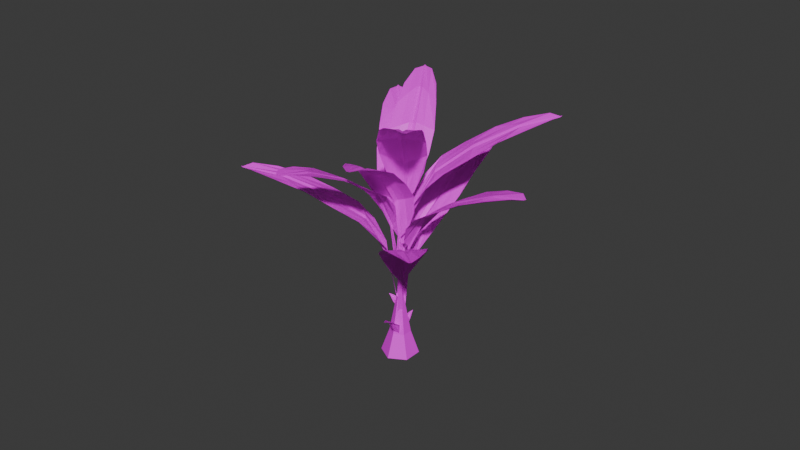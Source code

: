 # Source: soc_crop_two.blend  (saved by Blender 4.0.36; exported with 4.5.12 LTS)
import bpy
from mathutils import Matrix  # noqa: F401  (used for matrix-valued properties, if any)

bpy.ops.wm.read_factory_settings(use_empty=True)
scene = bpy.context.scene
scene.name = 'Scene'

# ---- collections
col_collection = bpy.data.collections.new('Collection'); scene.collection.children.link(col_collection)

# ---- images (referenced by path relative to the original .blend; pixels are not part of the script)
import os
ASSET_DIR = os.environ.get("B2B_ASSET_DIR", "")  # directory of the original .blend (textures are referenced by path, not embedded)
HERE = os.path.dirname(os.path.abspath(__file__))  # packed textures are extracted next to this script under _unpacked/

def load_image(name, relpath, width, height, colorspace="sRGB"):
    """Load a texture the original file referenced (path relative to the .blend, or extracted next to this script)."""
    p = next((c for c in (os.path.join(HERE, relpath), os.path.join(ASSET_DIR, relpath)) if relpath and os.path.exists(c)), "")
    if p:
        img = bpy.data.images.load(p, check_existing=True)
        img.name = name
    else:  # same state as the original file: an image datablock whose file is absent (Cycles renders it pink)
        img = bpy.data.images.new(name, width, height)
        img.source = "FILE"
        img.filepath = "//" + (relpath or name)
    img.colorspace_settings.name = colorspace
    return img
img_crop_3_texture = load_image('crop 3 texture', 'crop 3 texture.png', 1024, 1024, 'sRGB')

# ---- materials (node trees are filled in below, after node groups)
mat_material_012 = bpy.data.materials.new('Material.012')
mat_material_012.use_transparent_shadow = False
mat_material_006 = bpy.data.materials.new('Material.006')
mat_material_006.use_transparent_shadow = False
mat_material_011 = bpy.data.materials.new('Material.011')
mat_material_011.use_transparent_shadow = False
mat_material_008 = bpy.data.materials.new('Material.008')
mat_material_008.use_transparent_shadow = False
mat_material_010 = bpy.data.materials.new('Material.010')
mat_material_010.use_transparent_shadow = False
mat_material_009 = bpy.data.materials.new('Material.009')
mat_material_009.use_transparent_shadow = False
mat_material_007 = bpy.data.materials.new('Material.007')
mat_material_007.use_transparent_shadow = False

# ---- material node trees
mat_material_012.use_nodes = True; mat_material_012.node_tree.nodes.clear()
_N = mat_material_012.node_tree.nodes; _L = mat_material_012.node_tree.links
n0 = _N.new('ShaderNodeBsdfPrincipled'); n0.name = 'Principled BSDF'; n0.location = (10, 300)
n0.inputs[3].default_value = 1.45
n1 = _N.new('ShaderNodeOutputMaterial'); n1.name = 'Material Output'; n1.location = (300, 300)
n2 = _N.new('ShaderNodeTexImage'); n2.name = 'Image Texture'; n2.location = (-306, 217)
n2.image = img_crop_3_texture
_L.new(n0.outputs[0], n1.inputs[0])
_L.new(n2.outputs[0], n0.inputs[0])
n1.is_active_output = True
mat_material_006.use_nodes = True; mat_material_006.node_tree.nodes.clear()
_N = mat_material_006.node_tree.nodes; _L = mat_material_006.node_tree.links
n0 = _N.new('ShaderNodeBsdfPrincipled'); n0.name = 'Principled BSDF'; n0.location = (10, 300)
n0.inputs[3].default_value = 1.45
n1 = _N.new('ShaderNodeOutputMaterial'); n1.name = 'Material Output'; n1.location = (300, 300)
n2 = _N.new('ShaderNodeTexImage'); n2.name = 'Image Texture'; n2.location = (-305, 222)
n2.image = img_crop_3_texture
_L.new(n0.outputs[0], n1.inputs[0])
_L.new(n2.outputs[0], n0.inputs[0])
n1.is_active_output = True
mat_material_011.use_nodes = True; mat_material_011.node_tree.nodes.clear()
_N = mat_material_011.node_tree.nodes; _L = mat_material_011.node_tree.links
n0 = _N.new('ShaderNodeBsdfPrincipled'); n0.name = 'Principled BSDF'; n0.location = (10, 300)
n0.inputs[3].default_value = 1.45
n1 = _N.new('ShaderNodeOutputMaterial'); n1.name = 'Material Output'; n1.location = (300, 300)
n2 = _N.new('ShaderNodeTexImage'); n2.name = 'Image Texture'; n2.location = (-266, 246)
n2.image = img_crop_3_texture
_L.new(n0.outputs[0], n1.inputs[0])
_L.new(n2.outputs[0], n0.inputs[0])
n1.is_active_output = True
mat_material_008.use_nodes = True; mat_material_008.node_tree.nodes.clear()
_N = mat_material_008.node_tree.nodes; _L = mat_material_008.node_tree.links
n0 = _N.new('ShaderNodeBsdfPrincipled'); n0.name = 'Principled BSDF'; n0.location = (10, 300)
n0.inputs[3].default_value = 1.45
n1 = _N.new('ShaderNodeOutputMaterial'); n1.name = 'Material Output'; n1.location = (300, 300)
n2 = _N.new('ShaderNodeTexImage'); n2.name = 'Image Texture'; n2.location = (-330, 202)
n2.image = img_crop_3_texture
_L.new(n0.outputs[0], n1.inputs[0])
_L.new(n2.outputs[0], n0.inputs[0])
n1.is_active_output = True
mat_material_010.use_nodes = True; mat_material_010.node_tree.nodes.clear()
_N = mat_material_010.node_tree.nodes; _L = mat_material_010.node_tree.links
n0 = _N.new('ShaderNodeBsdfPrincipled'); n0.name = 'Principled BSDF'; n0.location = (10, 300)
n0.inputs[3].default_value = 1.45
n1 = _N.new('ShaderNodeOutputMaterial'); n1.name = 'Material Output'; n1.location = (300, 300)
n2 = _N.new('ShaderNodeTexImage'); n2.name = 'Image Texture'; n2.location = (-290, 221)
n2.image = img_crop_3_texture
_L.new(n0.outputs[0], n1.inputs[0])
_L.new(n2.outputs[0], n0.inputs[0])
n1.is_active_output = True
mat_material_009.use_nodes = True; mat_material_009.node_tree.nodes.clear()
_N = mat_material_009.node_tree.nodes; _L = mat_material_009.node_tree.links
n0 = _N.new('ShaderNodeBsdfPrincipled'); n0.name = 'Principled BSDF'; n0.location = (10, 300)
n0.inputs[3].default_value = 1.45
n1 = _N.new('ShaderNodeOutputMaterial'); n1.name = 'Material Output'; n1.location = (300, 300)
n2 = _N.new('ShaderNodeTexImage'); n2.name = 'Image Texture'; n2.location = (-313, 204)
n2.image = img_crop_3_texture
_L.new(n0.outputs[0], n1.inputs[0])
_L.new(n2.outputs[0], n0.inputs[0])
n1.is_active_output = True
mat_material_007.use_nodes = True; mat_material_007.node_tree.nodes.clear()
_N = mat_material_007.node_tree.nodes; _L = mat_material_007.node_tree.links
n0 = _N.new('ShaderNodeBsdfPrincipled'); n0.name = 'Principled BSDF'; n0.location = (10, 300)
n0.inputs[3].default_value = 1.45
n1 = _N.new('ShaderNodeOutputMaterial'); n1.name = 'Material Output'; n1.location = (300, 300)
n2 = _N.new('ShaderNodeTexImage'); n2.name = 'Image Texture'; n2.location = (-293, 233)
n2.image = img_crop_3_texture
_L.new(n0.outputs[0], n1.inputs[0])
_L.new(n2.outputs[0], n0.inputs[0])
n1.is_active_output = True

# ---- world
world_world = bpy.data.worlds.new('World'); scene.world = world_world
world_world.use_nodes = True; world_world.node_tree.nodes.clear()
_N = world_world.node_tree.nodes; _L = world_world.node_tree.links
n0 = _N.new('ShaderNodeOutputWorld'); n0.name = 'World Output'; n0.location = (300, 300)
n1 = _N.new('ShaderNodeBackground'); n1.name = 'Background'; n1.location = (10, 300)
n1.inputs[0].default_value = (0.05088, 0.05088, 0.05088, 1.0)
_L.new(n1.outputs[0], n0.inputs[0])
n0.is_active_output = True
world_world.color = (0.05088, 0.05088, 0.05088)
world_world.use_sun_shadow = False
world_world.sun_shadow_jitter_overblur = 0.0

# ---- meshes
me_circle = bpy.data.meshes.new('Circle')
me_circle.from_pydata([(5.757, 2.056, 12.59), (3.691, 2.042, 11.27), (2.229, 1.602, 9.719), (1.219, 0.777, 7.867), (1.18, -0.02381, 6.728), (1.219, -0.8246, 7.867), (2.229, -1.65, 9.719), (3.691, -2.089, 11.27), (5.757, -2.104, 12.59), (8.298, -1.823, 14.13), (10.69, -1.516, 15.14), (12.84, -0.8202, 15.82), (13.8, -0.02381, 15.88), (12.84, 0.7725, 15.82), (10.69, 1.468, 15.14), (8.298, 1.775, 14.13), (3.193, 0.9764, 10.85), (3.084, -0.02381, 10.45), (3.193, -1.024, 10.85), (6.099, 1.006, 12.87), (6.506, -0.02381, 12.97), (6.099, -1.054, 12.87), (9.509, 0.9024, 14.65), (10.57, -0.02381, 14.9), (9.509, -0.95, 14.65), (1.095, 0.1083, 7.058), (1.095, -0.1559, 7.058), (3.017, 0.2786, 10.65), (3.017, -0.3262, 10.65), (6.333, 0.2982, 13.06), (6.333, -0.3458, 13.06), (10.27, 0.2582, 14.96), (10.27, -0.3058, 14.96), (13.63, -0.1552, 15.79), (13.63, 0.1076, 15.79), (1.041, -0.02381, 6.335), (1.047, 0.1346, 6.515), (1.047, -0.1822, 6.515), (0.285, -0.02381, 2.573), (0.3501, 0.2827, 2.674), (0.3501, -0.3303, 2.674), (0.1683, -0.02381, 2.489), (0.1074, 0.2565, 2.451), (0.1074, -0.3041, 2.451)], [], [(3, 16, 1, 2), (16, 19, 0, 1), (19, 22, 15, 0), (22, 13, 14, 15), (4, 17, 27, 25), (17, 20, 29, 27), (20, 23, 31, 29), (23, 12, 34, 31), (26, 28, 17, 4), (28, 30, 20, 17), (30, 32, 23, 20), (32, 33, 12, 23), (6, 7, 18, 5), (7, 8, 21, 18), (8, 9, 24, 21), (9, 10, 11, 24), (5, 18, 28, 26), (25, 27, 16, 3), (18, 21, 30, 28), (27, 29, 19, 16), (21, 24, 32, 30), (29, 31, 22, 19), (24, 11, 33, 32), (31, 34, 13, 22), (26, 4, 35, 37), (4, 25, 36, 35), (37, 35, 38, 40), (35, 36, 39, 38), (40, 38, 41, 43), (38, 39, 42, 41)])
_uv = me_circle.uv_layers.new(name='UVMap')
_uv.uv.foreach_set('vector', [0.1404, 0.6925, 0.1429, 0.5485, 0.1842, 0.5216, 0.1711, 0.6067, 0.1429, 0.5485, 0.1427, 0.4105, 0.1834, 0.427, 0.1842, 0.5216, 0.1427, 0.4105, 0.1385, 0.2621, 0.1723, 0.3131, 0.1834, 0.427, 0.1385, 0.2621, 0.134, 0.1243, 0.1608, 0.2122, 0.1723, 0.3131, 0.101, 0.7365, 0.101, 0.564, 0.1153, 0.5594, 0.1109, 0.7252, 0.101, 0.564, 0.101, 0.3951, 0.1148, 0.3989, 0.1153, 0.5594, 0.101, 0.3951, 0.101, 0.2203, 0.1134, 0.2304, 0.1148, 0.3989, 0.101, 0.2203, 0.101, 0.08763, 0.1062, 0.09485, 0.1134, 0.2304, 0.09106, 0.7252, 0.08665, 0.5594, 0.101, 0.564, 0.101, 0.7365, 0.08665, 0.5594, 0.08716, 0.3989, 0.101, 0.3951, 0.101, 0.564, 0.08716, 0.3989, 0.08856, 0.2304, 0.101, 0.2203, 0.101, 0.3951, 0.08856, 0.2304, 0.09579, 0.09485, 0.101, 0.08763, 0.101, 0.2203, 0.03089, 0.6067, 0.01773, 0.5216, 0.059, 0.5485, 0.0615, 0.6925, 0.01773, 0.5216, 0.01851, 0.427, 0.05923, 0.4105, 0.059, 0.5485, 0.01851, 0.427, 0.02961, 0.3131, 0.06342, 0.2621, 0.05923, 0.4105, 0.02961, 0.3131, 0.0411, 0.2122, 0.06793, 0.1243, 0.06342, 0.2621, 0.0615, 0.6925, 0.059, 0.5485, 0.08665, 0.5594, 0.09106, 0.7252, 0.1109, 0.7252, 0.1153, 0.5594, 0.1429, 0.5485, 0.1404, 0.6925, 0.059, 0.5485, 0.05923, 0.4105, 0.08716, 0.3989, 0.08665, 0.5594, 0.1153, 0.5594, 0.1148, 0.3989, 0.1427, 0.4105, 0.1429, 0.5485, 0.05923, 0.4105, 0.06342, 0.2621, 0.08856, 0.2304, 0.08716, 0.3989, 0.1148, 0.3989, 0.1134, 0.2304, 0.1385, 0.2621, 0.1427, 0.4105, 0.06342, 0.2621, 0.06793, 0.1243, 0.09579, 0.09485, 0.08856, 0.2304, 0.1134, 0.2304, 0.1062, 0.09485, 0.134, 0.1243, 0.1385, 0.2621, 0.09106, 0.7252, 0.101, 0.7365, 0.101, 0.7535, 0.09465, 0.7468, 0.101, 0.7365, 0.1109, 0.7252, 0.1073, 0.7468, 0.101, 0.7535, 0.09465, 0.7468, 0.101, 0.7535, 0.101, 0.904, 0.08901, 0.8997, 0.101, 0.7535, 0.1073, 0.7468, 0.1129, 0.8997, 0.101, 0.904, 0.08901, 0.8997, 0.101, 0.904, 0.101, 0.9096, 0.09016, 0.9124, 0.101, 0.904, 0.1129, 0.8997, 0.1118, 0.9124, 0.101, 0.9096])
me_circle.materials.append(mat_material_012)
me_circle.update()
me_circle_001 = bpy.data.meshes.new('Circle.001')
me_circle_001.from_pydata([(0.0, 1.807, 0.0), (-1.565, 0.9036, 0.0), (-1.565, -0.9036, 0.0), (0.0, -1.807, 0.0), (1.565, -0.9036, 0.0), (1.565, 0.9036, 0.0), (0.0, 0.2758, 6.292), (-0.2388, 0.1379, 6.292), (-0.2388, -0.1379, 6.292), (0.0, -0.2758, 6.292), (0.2388, -0.1379, 6.292), (0.2388, 0.1379, 6.292), (0.8799, 0.508, 2.29), (0.0, 1.016, 2.29), (0.0, -1.016, 2.29), (0.8799, -0.508, 2.29), (-0.8799, 0.508, 2.29), (-0.8799, -0.508, 2.29), (0.0, 0.24, 7.374), (-0.2079, 0.12, 7.374), (-0.2079, -0.12, 7.374), (0.0, -0.24, 7.374), (0.2079, -0.12, 7.374), (0.2079, 0.12, 7.374), (0.0, 0.04714, 16.77), (-0.04082, 0.02357, 16.77), (-0.04082, -0.02357, 16.77), (0.0, -0.04714, 16.77), (0.04082, -0.02357, 16.77), (0.04082, 0.02357, 16.77), (-0.2079, 0.12, 8.626), (-0.2079, 0.12, 10.57), (-0.2079, 0.12, 11.63), (-0.2079, 0.12, 13.34), (-0.1422, 0.08209, 15.6), (-0.1422, -0.08209, 15.6), (-0.2079, -0.12, 13.34), (-0.2079, -0.12, 11.63), (-0.2079, -0.12, 10.57), (-0.2079, -0.12, 8.626), (0.2079, -0.12, 8.626), (0.2079, -0.12, 10.57), (0.2079, -0.12, 11.63), (0.2079, -0.12, 13.34), (0.1422, -0.08209, 15.6), (0.1422, 0.08209, 15.6), (0.2079, 0.12, 13.34), (0.2079, 0.12, 11.63), (0.2079, 0.12, 10.57), (0.2079, 0.12, 8.626), (0.0, -0.1642, 15.6), (0.0, -0.24, 13.34), (0.0, -0.24, 11.63), (0.0, -0.24, 10.57), (0.0, -0.24, 8.626), (0.0, 0.24, 8.626), (0.0, 0.24, 10.57), (0.0, 0.24, 11.63), (0.0, 0.24, 13.34), (0.0, 0.1642, 15.6)], [], [(13, 12, 11, 6), (15, 14, 9, 10), (17, 16, 7, 8), (12, 15, 10, 11), (14, 17, 8, 9), (16, 13, 6, 7), (1, 0, 13, 16), (3, 2, 17, 14), (5, 4, 15, 12), (2, 1, 16, 17), (4, 3, 14, 15), (0, 5, 12, 13), (8, 7, 19, 20), (11, 10, 22, 23), (9, 8, 20, 21), (7, 6, 18, 19), (6, 11, 23, 18), (10, 9, 21, 22), (35, 34, 25, 26), (45, 44, 28, 29), (50, 35, 26, 27), (34, 59, 24, 25), (59, 45, 29, 24), (44, 50, 27, 28), (22, 21, 54, 40), (40, 54, 53, 41), (41, 53, 52, 42), (42, 52, 51, 43), (43, 51, 50, 44), (18, 23, 49, 55), (55, 49, 48, 56), (56, 48, 47, 57), (57, 47, 46, 58), (58, 46, 45, 59), (19, 18, 55, 30), (30, 55, 56, 31), (31, 56, 57, 32), (32, 57, 58, 33), (33, 58, 59, 34), (21, 20, 39, 54), (54, 39, 38, 53), (53, 38, 37, 52), (52, 37, 36, 51), (51, 36, 35, 50), (23, 22, 40, 49), (49, 40, 41, 48), (48, 41, 42, 47), (47, 42, 43, 46), (46, 43, 44, 45), (20, 19, 30, 39), (39, 30, 31, 38), (38, 31, 32, 37), (37, 32, 33, 36), (36, 33, 34, 35)])
_uv = me_circle_001.uv_layers.new(name='UVMap')
_uv.uv.foreach_set('vector', [0.672, 0.6165, 0.7063, 0.6165, 0.6938, 0.7536, 0.6845, 0.7536, 0.7414, 0.6165, 0.7757, 0.6165, 0.7632, 0.7536, 0.7539, 0.7536, 0.7761, 0.6165, 0.8104, 0.6165, 0.7979, 0.7536, 0.7886, 0.7536, 0.6373, 0.6165, 0.6716, 0.6165, 0.6591, 0.7536, 0.6498, 0.7536, 0.8108, 0.6165, 0.8451, 0.6165, 0.8326, 0.7536, 0.8233, 0.7536, 0.7067, 0.6165, 0.741, 0.6165, 0.7285, 0.7536, 0.7192, 0.7536, 0.7602, 0.754, 0.8213, 0.754, 0.8079, 0.8348, 0.7736, 0.8348, 0.6373, 0.754, 0.6984, 0.754, 0.685, 0.8348, 0.6507, 0.8348, 0.8455, 0.6165, 0.9066, 0.6165, 0.8932, 0.6974, 0.8588, 0.6974, 0.8216, 0.754, 0.8828, 0.754, 0.8694, 0.8348, 0.835, 0.8348, 0.6987, 0.754, 0.7598, 0.754, 0.7465, 0.8348, 0.7121, 0.8348, 0.6373, 0.8351, 0.6984, 0.8351, 0.685, 0.916, 0.6507, 0.916, 0.8039, 0.8351, 0.8133, 0.8351, 0.8127, 0.8717, 0.8046, 0.8717, 0.8233, 0.8351, 0.8326, 0.8351, 0.832, 0.8717, 0.8239, 0.8717, 0.8522, 0.8351, 0.8616, 0.8351, 0.861, 0.8717, 0.8529, 0.8717, 0.8136, 0.8351, 0.8229, 0.8351, 0.8223, 0.8717, 0.8142, 0.8717, 0.8329, 0.8351, 0.8423, 0.8351, 0.8417, 0.8717, 0.8335, 0.8717, 0.8426, 0.8351, 0.8519, 0.8351, 0.8513, 0.8717, 0.8432, 0.8717, 0.7686, 0.8351, 0.7742, 0.8351, 0.7722, 0.875, 0.7706, 0.875, 0.7863, 0.8351, 0.7918, 0.8351, 0.7899, 0.875, 0.7883, 0.875, 0.7745, 0.8351, 0.7801, 0.8351, 0.7781, 0.875, 0.7765, 0.875, 0.7922, 0.8351, 0.7977, 0.8351, 0.7957, 0.875, 0.7942, 0.875, 0.7804, 0.8351, 0.786, 0.8351, 0.784, 0.875, 0.7824, 0.875, 0.7981, 0.8351, 0.8036, 0.8351, 0.8016, 0.875, 0.8, 0.875, 0.8455, 0.6977, 0.8536, 0.6977, 0.8536, 0.7401, 0.8455, 0.7401, 0.8831, 0.8307, 0.8912, 0.8307, 0.8912, 0.8964, 0.8831, 0.8964, 0.8619, 0.8351, 0.87, 0.8351, 0.87, 0.8709, 0.8619, 0.8709, 0.7241, 0.8351, 0.7322, 0.8351, 0.7322, 0.8931, 0.7241, 0.8931, 0.9084, 0.754, 0.9166, 0.754, 0.9153, 0.8304, 0.9097, 0.8304, 0.8539, 0.6977, 0.862, 0.6977, 0.862, 0.7401, 0.8539, 0.7401, 0.6987, 0.8351, 0.7068, 0.8351, 0.7068, 0.9008, 0.6987, 0.9008, 0.9131, 0.6977, 0.9212, 0.6977, 0.9212, 0.7335, 0.9131, 0.7335, 0.741, 0.8351, 0.7491, 0.8351, 0.7491, 0.8931, 0.741, 0.8931, 0.8915, 0.754, 0.8997, 0.754, 0.8984, 0.8304, 0.8928, 0.8304, 0.8708, 0.6977, 0.8789, 0.6977, 0.8789, 0.7401, 0.8708, 0.7401, 0.7072, 0.8351, 0.7153, 0.8351, 0.7153, 0.9008, 0.7072, 0.9008, 0.8704, 0.8351, 0.8785, 0.8351, 0.8785, 0.8709, 0.8704, 0.8709, 0.7494, 0.8351, 0.7576, 0.8351, 0.7576, 0.8931, 0.7494, 0.8931, 0.9069, 0.6165, 0.915, 0.6165, 0.9137, 0.6929, 0.9082, 0.6929, 0.8793, 0.6977, 0.8874, 0.6977, 0.8874, 0.7401, 0.8793, 0.7401, 0.8915, 0.8307, 0.8997, 0.8307, 0.8997, 0.8964, 0.8915, 0.8964, 0.8962, 0.6977, 0.9043, 0.6977, 0.9043, 0.7335, 0.8962, 0.7335, 0.7602, 0.8351, 0.7683, 0.8351, 0.7683, 0.8931, 0.7602, 0.8931, 0.9, 0.754, 0.9081, 0.754, 0.9068, 0.8304, 0.9013, 0.8304, 0.8877, 0.6977, 0.8958, 0.6977, 0.8958, 0.7401, 0.8877, 0.7401, 0.9, 0.8307, 0.9081, 0.8307, 0.9081, 0.8964, 0.9, 0.8964, 0.9046, 0.6977, 0.9127, 0.6977, 0.9127, 0.7335, 0.9046, 0.7335, 0.7325, 0.8351, 0.7407, 0.8351, 0.7407, 0.8931, 0.7325, 0.8931, 0.8831, 0.754, 0.8912, 0.754, 0.8899, 0.8304, 0.8844, 0.8304, 0.8624, 0.6977, 0.8705, 0.6977, 0.8705, 0.7401, 0.8624, 0.7401, 0.9084, 0.8307, 0.9166, 0.8307, 0.9166, 0.8964, 0.9084, 0.8964, 0.9169, 0.754, 0.925, 0.754, 0.925, 0.7898, 0.9169, 0.7898, 0.7156, 0.8351, 0.7237, 0.8351, 0.7237, 0.8931, 0.7156, 0.8931, 0.9154, 0.6165, 0.9235, 0.6165, 0.9222, 0.6929, 0.9166, 0.6929])
me_circle_001.materials.append(mat_material_006)
me_circle_001.update()
me_circle_002 = bpy.data.meshes.new('Circle.002')
me_circle_002.from_pydata([(3.46, 1.968, 18.45), (2.124, 2.202, 16.72), (1.338, 1.948, 14.84), (0.8536, 1.182, 12.77), (0.969, 0.3266, 11.62), (0.8004, -0.4169, 12.88), (1.229, -1.3, 15.05), (1.968, -1.911, 16.99), (3.308, -2.178, 18.72), (5.413, -2.023, 20.54), (7.764, -1.727, 21.65), (9.901, -1.058, 22.39), (10.88, -0.2904, 22.45), (9.957, 0.5305, 22.29), (7.871, 1.249, 21.46), (5.541, 1.565, 20.31), (1.799, 1.225, 16.25), (1.816, 0.2756, 15.83), (1.756, -0.7928, 16.37), (3.671, 0.904, 18.85), (4.059, -0.1154, 19.01), (3.607, -1.159, 18.98), (6.692, 0.6902, 20.94), (7.704, -0.2509, 21.31), (6.626, -1.157, 21.06), (0.8497, 0.4834, 11.95), (0.8416, 0.2208, 11.97), (1.71, 0.5743, 16.03), (1.699, -0.03259, 16.07), (3.87, 0.2072, 19.09), (3.867, -0.4505, 19.13), (7.415, 0.04346, 21.33), (7.395, -0.519, 21.37), (10.71, -0.4216, 22.37), (10.72, -0.1596, 22.35), (0.8806, 0.3002, 11.2), (0.8728, 0.4719, 11.38), (0.8622, 0.1564, 11.4), (0.3224, 0.1125, 7.402), (0.4175, 0.3633, 7.469), (0.3836, -0.1484, 7.537), (0.2345, 0.05124, 7.295), (0.05995, 0.2252, 7.223), (0.1109, -0.1874, 7.274)], [], [(3, 16, 1, 2), (16, 19, 0, 1), (19, 22, 15, 0), (22, 13, 14, 15), (4, 17, 27, 25), (17, 20, 29, 27), (20, 23, 31, 29), (23, 12, 34, 31), (26, 28, 17, 4), (28, 30, 20, 17), (30, 32, 23, 20), (32, 33, 12, 23), (6, 7, 18, 5), (7, 8, 21, 18), (8, 9, 24, 21), (9, 10, 11, 24), (5, 18, 28, 26), (25, 27, 16, 3), (18, 21, 30, 28), (27, 29, 19, 16), (21, 24, 32, 30), (29, 31, 22, 19), (24, 11, 33, 32), (31, 34, 13, 22), (26, 4, 35, 37), (4, 25, 36, 35), (37, 35, 38, 40), (35, 36, 39, 38), (40, 38, 41, 43), (38, 39, 42, 41)])
_uv = me_circle_002.uv_layers.new(name='UVMap')
_uv.uv.foreach_set('vector', [0.3182, 0.3037, 0.3064, 0.4506, 0.2651, 0.4697, 0.2809, 0.3886, 0.3064, 0.4506, 0.3053, 0.5779, 0.2654, 0.5561, 0.2651, 0.4697, 0.3053, 0.5779, 0.2948, 0.7242, 0.2667, 0.6673, 0.2654, 0.5561, 0.2948, 0.7242, 0.2812, 0.8675, 0.2651, 0.7728, 0.2667, 0.6673, 0.3612, 0.2605, 0.3484, 0.4393, 0.3336, 0.4438, 0.351, 0.2719, 0.3484, 0.4393, 0.3459, 0.5983, 0.3317, 0.5933, 0.3336, 0.4438, 0.3459, 0.5983, 0.3284, 0.7725, 0.3169, 0.7607, 0.3317, 0.5933, 0.3284, 0.7725, 0.3103, 0.9097, 0.3059, 0.9016, 0.3169, 0.7607, 0.3687, 0.2739, 0.3624, 0.4475, 0.3484, 0.4393, 0.3612, 0.2605, 0.3624, 0.4475, 0.3624, 0.5977, 0.3459, 0.5983, 0.3484, 0.4393, 0.3624, 0.5977, 0.3425, 0.7641, 0.3284, 0.7725, 0.3459, 0.5983, 0.3425, 0.7641, 0.3165, 0.903, 0.3103, 0.9097, 0.3284, 0.7725, 0.4199, 0.4078, 0.4338, 0.4934, 0.3922, 0.4628, 0.3936, 0.3138, 0.4338, 0.4934, 0.4336, 0.5794, 0.3919, 0.59, 0.3922, 0.4628, 0.4336, 0.5794, 0.4154, 0.6873, 0.3733, 0.7347, 0.3919, 0.59, 0.4154, 0.6873, 0.3893, 0.7894, 0.3492, 0.8765, 0.3733, 0.7347, 0.3936, 0.3138, 0.3922, 0.4628, 0.3624, 0.4475, 0.3687, 0.2739, 0.351, 0.2719, 0.3336, 0.4438, 0.3064, 0.4506, 0.3182, 0.3037, 0.3922, 0.4628, 0.3919, 0.59, 0.3624, 0.5977, 0.3624, 0.4475, 0.3336, 0.4438, 0.3317, 0.5933, 0.3053, 0.5779, 0.3064, 0.4506, 0.3919, 0.59, 0.3733, 0.7347, 0.3425, 0.7641, 0.3624, 0.5977, 0.3317, 0.5933, 0.3169, 0.7607, 0.2948, 0.7242, 0.3053, 0.5779, 0.3733, 0.7347, 0.3492, 0.8765, 0.3165, 0.903, 0.3425, 0.7641, 0.3169, 0.7607, 0.3059, 0.9016, 0.2812, 0.8675, 0.2948, 0.7242, 0.3687, 0.2739, 0.3612, 0.2605, 0.3632, 0.2434, 0.3687, 0.2512, 0.3612, 0.2605, 0.351, 0.2719, 0.3559, 0.2498, 0.3632, 0.2434, 0.3687, 0.2512, 0.3632, 0.2434, 0.3783, 0.09103, 0.3884, 0.09781, 0.3632, 0.2434, 0.3559, 0.2498, 0.3678, 0.09417, 0.3783, 0.09103, 0.3884, 0.09781, 0.3783, 0.09103, 0.3815, 0.08578, 0.3919, 0.08304, 0.3783, 0.09103, 0.3678, 0.09417, 0.3753, 0.07793, 0.3815, 0.08578])
me_circle_002.materials.append(mat_material_011)
me_circle_002.update()
me_circle_004 = bpy.data.meshes.new('Circle.004')
me_circle_004.from_pydata([(-0.571, 0.4741, 5.353), (-0.6994, 0.4077, 5.443), (-1.058, 0.1941, 5.64), (-1.387, 0.01265, 5.74), (-1.05, -0.1282, 5.606), (-0.6832, -0.279, 5.371), (-0.5522, -0.3189, 5.269), (-0.4668, -0.2474, 5.12), (-0.3494, -0.0895, 4.648), (-0.4903, 0.1398, 4.739), (-0.3607, 0.3895, 4.698), (-0.4831, 0.4393, 5.193), (-1.241, 0.02461, 5.66), (-1.033, 0.03833, 5.576), (-0.7199, 0.06499, 5.395), (-1.342, 0.03032, 5.744), (-1.341, -0.003291, 5.74), (-1.167, 0.06246, 5.661), (-1.165, -0.009145, 5.653), (-0.9637, 0.08125, 5.582), (-0.9618, -0.001437, 5.573), (-0.6774, 0.1019, 5.398), (-0.6757, 0.03031, 5.39), (-0.4612, 0.1142, 4.749), (-0.4624, 0.1641, 4.754)], [], [(3, 12, 17, 15), (12, 13, 19, 17), (13, 14, 21, 19), (14, 9, 24, 21), (16, 18, 12, 3), (18, 20, 13, 12), (20, 22, 14, 13), (22, 23, 9, 14), (4, 5, 18, 16), (15, 17, 1, 2), (5, 6, 20, 18), (17, 19, 0, 1), (6, 7, 22, 20), (19, 21, 11, 0), (7, 8, 23, 22), (21, 24, 10, 11)])
_uv = me_circle_004.uv_layers.new(name='UVMap')
_uv.uv.foreach_set('vector', [0.6853, 0.2174, 0.6935, 0.2152, 0.6976, 0.2167, 0.6876, 0.2183, 0.6935, 0.2152, 0.7052, 0.2122, 0.7091, 0.214, 0.6976, 0.2167, 0.7052, 0.2122, 0.7252, 0.207, 0.7274, 0.2091, 0.7091, 0.214, 0.7252, 0.207, 0.7597, 0.198, 0.7601, 0.2001, 0.7274, 0.2091, 0.6869, 0.2154, 0.6964, 0.212, 0.6935, 0.2152, 0.6853, 0.2174, 0.6964, 0.212, 0.7077, 0.2087, 0.7052, 0.2122, 0.6935, 0.2152, 0.7077, 0.2087, 0.7261, 0.204, 0.7252, 0.207, 0.7052, 0.2122, 0.7261, 0.204, 0.759, 0.196, 0.7597, 0.198, 0.7252, 0.207, 0.7005, 0.2038, 0.7198, 0.189, 0.6964, 0.212, 0.6869, 0.2154, 0.6876, 0.2183, 0.6976, 0.2167, 0.7292, 0.2253, 0.7052, 0.2218, 0.7198, 0.189, 0.7274, 0.184, 0.7077, 0.2087, 0.6964, 0.212, 0.6976, 0.2167, 0.7091, 0.214, 0.7383, 0.226, 0.7292, 0.2253, 0.7274, 0.184, 0.7369, 0.1843, 0.7261, 0.204, 0.7077, 0.2087, 0.7091, 0.214, 0.7274, 0.2091, 0.7465, 0.2211, 0.7383, 0.226, 0.7369, 0.1843, 0.7616, 0.184, 0.759, 0.196, 0.7261, 0.204, 0.7274, 0.2091, 0.7601, 0.2001, 0.7682, 0.2092, 0.7465, 0.2211])
me_circle_004.materials.append(mat_material_008)
me_circle_004.update()
me_circle_005 = bpy.data.meshes.new('Circle.005')
me_circle_005.from_pydata([(-0.6274, -1.159, 3.611), (-0.513, -1.384, 3.785), (-0.1339, -2.009, 4.174), (0.201, -2.584, 4.386), (0.4468, -1.968, 4.166), (0.7242, -1.298, 3.767), (0.8013, -1.059, 3.59), (0.6908, -0.9123, 3.312), (0.4763, -0.7154, 2.44), (0.0634, -0.9872, 2.568), (-0.3867, -0.7754, 2.453), (-0.5464, -0.9984, 3.33), (0.1807, -2.323, 4.239), (0.1527, -1.952, 4.086), (0.1089, -1.392, 3.754), (0.1651, -2.505, 4.389), (0.2257, -2.501, 4.388), (0.1068, -2.193, 4.234), (0.2358, -2.184, 4.232), (0.0694, -1.83, 4.088), (0.2184, -1.82, 4.086), (0.03894, -1.319, 3.753), (0.168, -1.31, 3.751), (0.1052, -0.9327, 2.589), (0.01516, -0.939, 2.591)], [], [(3, 12, 17, 15), (12, 13, 19, 17), (13, 14, 21, 19), (14, 9, 24, 21), (16, 18, 12, 3), (18, 20, 13, 12), (20, 22, 14, 13), (22, 23, 9, 14), (4, 5, 18, 16), (15, 17, 1, 2), (5, 6, 20, 18), (17, 19, 0, 1), (6, 7, 22, 20), (19, 21, 11, 0), (7, 8, 23, 22), (21, 24, 10, 11)])
_uv = me_circle_005.uv_layers.new(name='UVMap')
_uv.uv.foreach_set('vector', [0.9518, 0.2733, 0.9543, 0.2639, 0.958, 0.2605, 0.9541, 0.2715, 0.9543, 0.2639, 0.9578, 0.2504, 0.9618, 0.2475, 0.958, 0.2605, 0.9578, 0.2504, 0.9638, 0.2274, 0.9672, 0.2264, 0.9618, 0.2475, 0.9638, 0.2274, 0.9741, 0.1877, 0.9764, 0.1885, 0.9672, 0.2264, 0.9508, 0.2706, 0.9527, 0.2591, 0.9543, 0.2639, 0.9518, 0.2733, 0.9527, 0.2591, 0.9558, 0.2459, 0.9578, 0.2504, 0.9543, 0.2639, 0.9558, 0.2459, 0.9613, 0.2249, 0.9638, 0.2274, 0.9578, 0.2504, 0.9613, 0.2249, 0.9718, 0.1873, 0.9741, 0.1877, 0.9638, 0.2274, 0.9468, 0.2504, 0.9427, 0.2228, 0.9527, 0.2591, 0.9508, 0.2706, 0.9541, 0.2715, 0.958, 0.2605, 0.9845, 0.2337, 0.9674, 0.2558, 0.9427, 0.2228, 0.942, 0.2123, 0.9558, 0.2459, 0.9527, 0.2591, 0.958, 0.2605, 0.9618, 0.2475, 0.9902, 0.2249, 0.9845, 0.2337, 0.942, 0.2123, 0.9476, 0.203, 0.9613, 0.2249, 0.9558, 0.2459, 0.9618, 0.2475, 0.9672, 0.2264, 0.9899, 0.214, 0.9902, 0.2249, 0.9476, 0.203, 0.9612, 0.1779, 0.9718, 0.1873, 0.9613, 0.2249, 0.9672, 0.2264, 0.9764, 0.1885, 0.9902, 0.1855, 0.9899, 0.214])
me_circle_005.materials.append(mat_material_010)
me_circle_005.update()
me_circle_006 = bpy.data.meshes.new('Circle.006')
me_circle_006.from_pydata([(-0.6274, -1.159, 3.611), (-0.513, -1.384, 3.785), (-0.1339, -2.009, 4.174), (0.201, -2.584, 4.386), (0.4468, -1.968, 4.166), (0.7242, -1.298, 3.767), (0.8013, -1.059, 3.59), (0.6908, -0.9123, 3.312), (0.4763, -0.7154, 2.44), (0.0634, -0.9872, 2.568), (-0.3867, -0.7754, 2.453), (-0.5464, -0.9984, 3.33), (0.1807, -2.323, 4.239), (0.1527, -1.952, 4.086), (0.1089, -1.392, 3.754), (0.1651, -2.505, 4.389), (0.2257, -2.501, 4.388), (0.1068, -2.193, 4.234), (0.2358, -2.184, 4.232), (0.0694, -1.83, 4.088), (0.2184, -1.82, 4.086), (0.03894, -1.319, 3.753), (0.168, -1.31, 3.751), (0.1052, -0.9327, 2.589), (0.01516, -0.939, 2.591)], [], [(3, 12, 17, 15), (12, 13, 19, 17), (13, 14, 21, 19), (14, 9, 24, 21), (16, 18, 12, 3), (18, 20, 13, 12), (20, 22, 14, 13), (22, 23, 9, 14), (4, 5, 18, 16), (15, 17, 1, 2), (5, 6, 20, 18), (17, 19, 0, 1), (6, 7, 22, 20), (19, 21, 11, 0), (7, 8, 23, 22), (21, 24, 10, 11)])
_uv = me_circle_006.uv_layers.new(name='UVMap')
_uv.uv.foreach_set('vector', [0.9216, 0.3046, 0.9255, 0.2899, 0.9313, 0.2848, 0.9252, 0.3018, 0.9255, 0.2899, 0.9309, 0.269, 0.9371, 0.2645, 0.9313, 0.2848, 0.9309, 0.269, 0.9402, 0.2333, 0.9455, 0.2317, 0.9371, 0.2645, 0.9402, 0.2333, 0.9563, 0.1716, 0.9599, 0.1727, 0.9455, 0.2317, 0.9199, 0.3005, 0.9229, 0.2826, 0.9255, 0.2899, 0.9216, 0.3046, 0.9229, 0.2826, 0.9277, 0.2621, 0.9309, 0.269, 0.9255, 0.2899, 0.9277, 0.2621, 0.9364, 0.2293, 0.9402, 0.2333, 0.9309, 0.269, 0.9364, 0.2293, 0.9526, 0.1708, 0.9563, 0.1716, 0.9402, 0.2333, 0.9138, 0.2691, 0.9074, 0.2261, 0.9229, 0.2826, 0.9199, 0.3005, 0.9252, 0.3018, 0.9313, 0.2848, 0.9724, 0.243, 0.9459, 0.2774, 0.9074, 0.2261, 0.9063, 0.2098, 0.9277, 0.2621, 0.9229, 0.2826, 0.9313, 0.2848, 0.9371, 0.2645, 0.9813, 0.2294, 0.9724, 0.243, 0.9063, 0.2098, 0.915, 0.1952, 0.9364, 0.2293, 0.9277, 0.2621, 0.9371, 0.2645, 0.9455, 0.2317, 0.9808, 0.2124, 0.9813, 0.2294, 0.915, 0.1952, 0.9362, 0.1563, 0.9526, 0.1708, 0.9364, 0.2293, 0.9455, 0.2317, 0.9599, 0.1727, 0.9813, 0.1681, 0.9808, 0.2124])
me_circle_006.materials.append(mat_material_009)
me_circle_006.update()
me_circle_007 = bpy.data.meshes.new('Circle.007')
me_circle_007.from_pydata([(0.3523, 1.078, 3.152), (0.2994, 1.212, 3.243), (0.1235, 1.591, 3.44), (-0.02338, 1.937, 3.54), (-0.1979, 1.616, 3.405), (-0.3854, 1.266, 3.17), (-0.4385, 1.14, 3.068), (-0.3761, 1.048, 2.92), (-0.231, 0.9147, 2.447), (0.01143, 1.032, 2.539), (0.2466, 0.8771, 2.498), (0.3087, 0.9937, 2.993), (-0.02643, 1.79, 3.459), (-0.03399, 1.582, 3.376), (-0.0395, 1.268, 3.194), (-0.01039, 1.89, 3.543), (-0.04391, 1.893, 3.54), (0.00364, 1.712, 3.461), (-0.06777, 1.718, 3.453), (0.0016, 1.508, 3.381), (-0.08085, 1.515, 3.373), (-0.007109, 1.221, 3.197), (-0.07852, 1.227, 3.19), (-0.01703, 1.005, 2.549), (0.03278, 1.001, 2.554)], [], [(3, 12, 17, 15), (12, 13, 19, 17), (13, 14, 21, 19), (14, 9, 24, 21), (16, 18, 12, 3), (18, 20, 13, 12), (20, 22, 14, 13), (22, 23, 9, 14), (4, 5, 18, 16), (15, 17, 1, 2), (5, 6, 20, 18), (17, 19, 0, 1), (6, 7, 22, 20), (19, 21, 11, 0), (7, 8, 23, 22), (21, 24, 10, 11)])
_uv = me_circle_007.uv_layers.new(name='UVMap')
_uv.uv.foreach_set('vector', [0.7682, 0.2907, 0.7601, 0.2928, 0.756, 0.2914, 0.7659, 0.2897, 0.7601, 0.2928, 0.7485, 0.2958, 0.7446, 0.294, 0.756, 0.2914, 0.7485, 0.2958, 0.7287, 0.301, 0.7265, 0.2988, 0.7446, 0.294, 0.7287, 0.301, 0.6944, 0.3099, 0.694, 0.3078, 0.7265, 0.2988, 0.7667, 0.2926, 0.7572, 0.296, 0.7601, 0.2928, 0.7682, 0.2907, 0.7572, 0.296, 0.746, 0.2992, 0.7485, 0.2958, 0.7601, 0.2928, 0.746, 0.2992, 0.7278, 0.3039, 0.7287, 0.301, 0.7485, 0.2958, 0.7278, 0.3039, 0.6951, 0.3119, 0.6944, 0.3099, 0.7287, 0.301, 0.7532, 0.3041, 0.7341, 0.3188, 0.7572, 0.296, 0.7667, 0.2926, 0.7659, 0.2897, 0.756, 0.2914, 0.7247, 0.2828, 0.7485, 0.2863, 0.7341, 0.3188, 0.7265, 0.3237, 0.746, 0.2992, 0.7572, 0.296, 0.756, 0.2914, 0.7446, 0.294, 0.7157, 0.2821, 0.7247, 0.2828, 0.7265, 0.3237, 0.7171, 0.3235, 0.7278, 0.3039, 0.746, 0.2992, 0.7446, 0.294, 0.7265, 0.2988, 0.7076, 0.287, 0.7157, 0.2821, 0.7171, 0.3235, 0.6925, 0.3237, 0.6951, 0.3119, 0.7278, 0.3039, 0.7265, 0.2988, 0.694, 0.3078, 0.686, 0.2987, 0.7076, 0.287])
me_circle_007.materials.append(mat_material_007)
me_circle_007.update()

# ---- objects
ob_leaf_set_1 = bpy.data.objects.new('leaf set 1', me_circle)
ob_stem = bpy.data.objects.new('stem', me_circle_001)
ob_leaf_set_1_ref = bpy.data.objects.new('leaf set 1 ref', None)
ob_leaf_set_2 = bpy.data.objects.new('leaf set 2', me_circle_002)
ob_leaf_set_2_ref = bpy.data.objects.new('leaf set 2 ref', None)
ob_small_leaf = bpy.data.objects.new('small leaf', me_circle_004)
ob_medium_leaf = bpy.data.objects.new('medium leaf', me_circle_005)
ob_medium_leaf_001 = bpy.data.objects.new('medium leaf.001', me_circle_006)
ob_small_leaf_001 = bpy.data.objects.new('small leaf.001', me_circle_007)

# ---- transforms, parenting, visibility, modifiers, constraints
ob_leaf_set_1.location = (0.0, 0.0, 1.204)
ob_leaf_set_1.rotation_euler = (0.0, -0.0, -0.8186)
_m = ob_leaf_set_1.modifiers.new('Array', 'ARRAY')
_m.count = 7
_m.use_relative_offset = False
_m.use_object_offset = True
_m.offset_object = ob_leaf_set_1_ref
ob_stem.location = (0.0, 0.0, 0.0)
ob_leaf_set_1_ref.location = (0.0, 0.0, 2.33)
ob_leaf_set_1_ref.rotation_euler = (0.0, -0.0, 1.527)
ob_leaf_set_1_ref.empty_display_type = 'SPHERE'
ob_leaf_set_2.location = (0.0, 0.0, 4.2)
ob_leaf_set_2.rotation_euler = (0.0, -0.0, -0.8186)
_m = ob_leaf_set_2.modifiers.new('Array', 'ARRAY')
_m.count = 3
_m.use_relative_offset = False
_m.use_object_offset = True
_m.offset_object = ob_leaf_set_2_ref
ob_leaf_set_2_ref.location = (0.0, 0.0, 2.429)
ob_leaf_set_2_ref.rotation_euler = (0.0178, 0.04204, 2.124)
ob_leaf_set_2_ref.empty_display_type = 'SPHERE'
ob_small_leaf.location = (0.0, 0.0, 0.0)
ob_medium_leaf.location = (0.0, 0.0, 0.0)
ob_medium_leaf_001.location = (0.0, 0.0, 0.0)
ob_small_leaf_001.location = (0.0, 0.0, 0.0)

# ---- collection membership
col_collection.objects.link(ob_leaf_set_1)
col_collection.objects.link(ob_stem)
col_collection.objects.link(ob_leaf_set_1_ref)
col_collection.objects.link(ob_leaf_set_2)
col_collection.objects.link(ob_leaf_set_2_ref)
col_collection.objects.link(ob_small_leaf)
col_collection.objects.link(ob_medium_leaf)
col_collection.objects.link(ob_medium_leaf_001)
col_collection.objects.link(ob_small_leaf_001)

# ---- scene / render settings (as saved in the file)
scene.frame_start = 1; scene.frame_end = 250; scene.frame_set(1)
scene.render.engine = 'BLENDER_EEVEE_NEXT'
scene.cycles.sampling_pattern = 'TABULATED_SOBOL'
bpy.context.view_layer.update()

# ---- added for rendering (the .blend has no active camera and no usable light): camera, sun
cam_auto = bpy.data.cameras.new('AutoCamera')
cam_auto.lens = 50.0
cam_auto.sensor_width = 36.0
cam_auto.clip_end = 1000.0
ob_auto_camera = bpy.data.objects.new('AutoCamera', cam_auto)
scene.collection.objects.link(ob_auto_camera)
ob_auto_camera.location = (56.6398, -67.9887, 58.6433)
ob_auto_camera.rotation_euler = (1.09748, -7.21219e-08, 0.694738)
scene.camera = ob_auto_camera
light_auto_sun = bpy.data.lights.new('AutoSun', 'SUN')
light_auto_sun.energy = 3.0
light_auto_sun.angle = 0.0523599
ob_auto_sun = bpy.data.objects.new('AutoSun', light_auto_sun)
scene.collection.objects.link(ob_auto_sun)
ob_auto_sun.rotation_euler = (0.872665, 0.174533, 0.523599)
bpy.context.view_layer.update()
